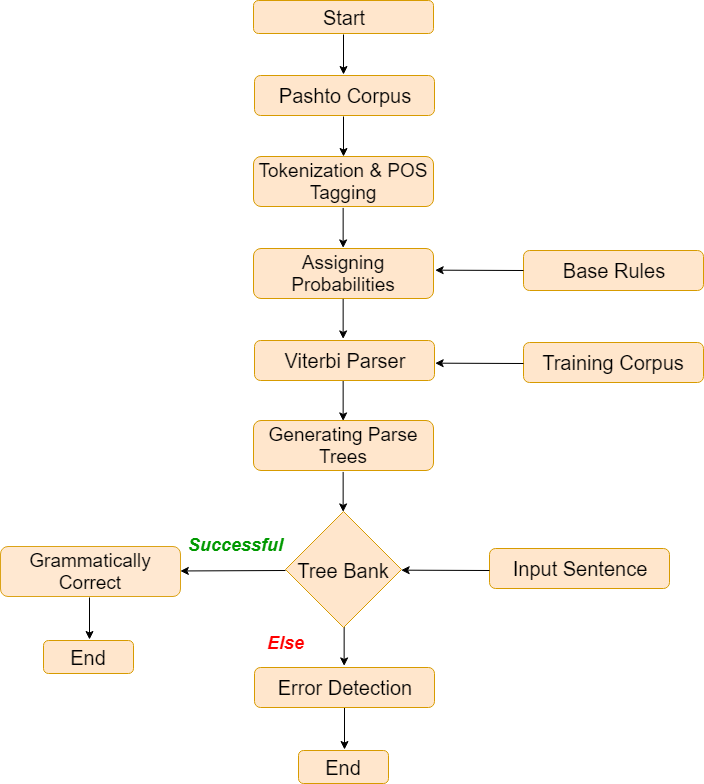

The diagram above was exported from draw.io. Its source (the exported page's mxGraphModel, read from the mxfile embedded in the PNG):
<mxGraphModel dx="840" dy="435" grid="1" gridSize="10" guides="1" tooltips="1" connect="1" arrows="1" fold="1" page="1" pageScale="1" pageWidth="827" pageHeight="1169" math="0" shadow="0">
  <root>
    <mxCell id="0" />
    <mxCell id="1" parent="0" />
    <mxCell id="R3KpRxb_PwLtYLH6SFyf-8" value="" style="edgeStyle=orthogonalEdgeStyle;rounded=0;orthogonalLoop=1;jettySize=auto;html=1;fontSize=23;" parent="1" source="O1Zfwg4gi__ipvAQG4Pj-138" edge="1">
      <mxGeometry relative="1" as="geometry">
        <mxPoint x="391" y="862" as="targetPoint" />
      </mxGeometry>
    </mxCell>
    <mxCell id="O1Zfwg4gi__ipvAQG4Pj-138" value="&lt;font style=&quot;font-size: 20px&quot;&gt;Error Detection&lt;/font&gt;" style="rounded=1;whiteSpace=wrap;html=1;glass=0;comic=0;shadow=0;fillColor=#ffe6cc;strokeColor=#d79b00;" parent="1" vertex="1">
      <mxGeometry x="301" y="780" width="180" height="40" as="geometry" />
    </mxCell>
    <mxCell id="O1Zfwg4gi__ipvAQG4Pj-141" value="&lt;font style=&quot;font-size: 20px&quot;&gt;&lt;span&gt;Training Corpus&lt;/span&gt;&lt;/font&gt;" style="rounded=1;whiteSpace=wrap;html=1;glass=0;comic=0;shadow=0;fillColor=#ffe6cc;strokeColor=#d79b00;fontStyle=0" parent="1" vertex="1">
      <mxGeometry x="570" y="455" width="180" height="40" as="geometry" />
    </mxCell>
    <mxCell id="O1Zfwg4gi__ipvAQG4Pj-142" value="&lt;span&gt;&lt;font style=&quot;font-size: 19px&quot;&gt;&lt;span&gt;Grammatically Correct&lt;/span&gt;&lt;/font&gt;&lt;/span&gt;" style="rounded=1;whiteSpace=wrap;html=1;glass=0;comic=0;shadow=0;opacity=90;fillColor=#ffe6cc;strokeColor=#d79b00;fontStyle=0" parent="1" vertex="1">
      <mxGeometry x="47" y="659" width="180" height="50" as="geometry" />
    </mxCell>
    <mxCell id="O1Zfwg4gi__ipvAQG4Pj-143" value="&lt;span&gt;&lt;font style=&quot;font-size: 20px&quot;&gt;&lt;span&gt;Base Rules&lt;/span&gt;&lt;/font&gt;&lt;/span&gt;" style="rounded=1;whiteSpace=wrap;html=1;glass=0;comic=0;shadow=0;fillColor=#ffe6cc;strokeColor=#d79b00;fontStyle=0" parent="1" vertex="1">
      <mxGeometry x="570" y="363" width="180" height="40" as="geometry" />
    </mxCell>
    <mxCell id="O1Zfwg4gi__ipvAQG4Pj-144" value="&lt;span&gt;&lt;font style=&quot;font-size: 19px ; line-height: 120%&quot;&gt;Assigning Probabilities&lt;/font&gt;&lt;/span&gt;" style="rounded=1;whiteSpace=wrap;html=1;glass=0;comic=0;shadow=0;fillColor=#ffe6cc;strokeColor=#d79b00;" parent="1" vertex="1">
      <mxGeometry x="300" y="361" width="180" height="50" as="geometry" />
    </mxCell>
    <mxCell id="O1Zfwg4gi__ipvAQG4Pj-147" value="" style="endArrow=classic;html=1;exitX=0.5;exitY=1;exitDx=0;exitDy=0;entryX=0.5;entryY=0;entryDx=0;entryDy=0;" parent="1" edge="1">
      <mxGeometry width="50" height="50" relative="1" as="geometry">
        <mxPoint x="389.6470588235295" y="320.4117647058823" as="sourcePoint" />
        <mxPoint x="389.6470588235295" y="360.4117647058823" as="targetPoint" />
      </mxGeometry>
    </mxCell>
    <mxCell id="O1Zfwg4gi__ipvAQG4Pj-149" value="" style="endArrow=classic;html=1;exitX=0.5;exitY=1;exitDx=0;exitDy=0;entryX=0.5;entryY=0;entryDx=0;entryDy=0;" parent="1" edge="1">
      <mxGeometry width="50" height="50" relative="1" as="geometry">
        <mxPoint x="389.6470588235295" y="411.41176470588243" as="sourcePoint" />
        <mxPoint x="389.6470588235295" y="451.41176470588243" as="targetPoint" />
      </mxGeometry>
    </mxCell>
    <mxCell id="O1Zfwg4gi__ipvAQG4Pj-152" value="" style="endArrow=classic;html=1;entryX=1;entryY=0.5;entryDx=0;entryDy=0;" parent="1" edge="1">
      <mxGeometry width="50" height="50" relative="1" as="geometry">
        <mxPoint x="570" y="476" as="sourcePoint" />
        <mxPoint x="481.66666666666674" y="475.66666666666674" as="targetPoint" />
      </mxGeometry>
    </mxCell>
    <mxCell id="O1Zfwg4gi__ipvAQG4Pj-154" value="" style="endArrow=classic;html=1;entryX=1;entryY=0.5;entryDx=0;entryDy=0;" parent="1" edge="1">
      <mxGeometry width="50" height="50" relative="1" as="geometry">
        <mxPoint x="331.9999999999998" y="683" as="sourcePoint" />
        <mxPoint x="226.82352941176464" y="683.4705882352941" as="targetPoint" />
      </mxGeometry>
    </mxCell>
    <mxCell id="O1Zfwg4gi__ipvAQG4Pj-155" value="&lt;font style=&quot;font-size: 18px&quot; color=&quot;#009900&quot;&gt;&lt;b&gt;&lt;i&gt;Successful&lt;/i&gt;&lt;/b&gt;&lt;/font&gt;" style="text;html=1;resizable=0;points=[];autosize=1;align=left;verticalAlign=top;spacingTop=-4;" parent="1" vertex="1">
      <mxGeometry x="233" y="645" width="110" height="20" as="geometry" />
    </mxCell>
    <mxCell id="O1Zfwg4gi__ipvAQG4Pj-156" value="&lt;font style=&quot;font-size: 18px&quot; color=&quot;#ff0000&quot;&gt;&lt;b&gt;&lt;i&gt;Else&lt;/i&gt;&lt;/b&gt;&lt;/font&gt;" style="text;html=1;resizable=0;points=[];autosize=1;align=left;verticalAlign=top;spacingTop=-4;" parent="1" vertex="1">
      <mxGeometry x="312" y="743" width="50" height="20" as="geometry" />
    </mxCell>
    <mxCell id="52Y-woMumgT8Jk95iHD8-2" value="" style="endArrow=classic;html=1;exitX=0.5;exitY=1;exitDx=0;exitDy=0;entryX=0.5;entryY=0;entryDx=0;entryDy=0;" parent="1" edge="1">
      <mxGeometry width="50" height="50" relative="1" as="geometry">
        <mxPoint x="389.6470588235295" y="493.41176470588243" as="sourcePoint" />
        <mxPoint x="389.6470588235295" y="533.4117647058824" as="targetPoint" />
      </mxGeometry>
    </mxCell>
    <mxCell id="hBz2oOpuvxTwYN1qh5Qr-2" value="" style="endArrow=classic;html=1;exitX=0.5;exitY=1;exitDx=0;exitDy=0;entryX=0.5;entryY=0;entryDx=0;entryDy=0;" parent="1" edge="1">
      <mxGeometry width="50" height="50" relative="1" as="geometry">
        <mxPoint x="390.6470588235295" y="738.4117647058824" as="sourcePoint" />
        <mxPoint x="390.6470588235295" y="778.4117647058824" as="targetPoint" />
      </mxGeometry>
    </mxCell>
    <mxCell id="KJwKWuoFq2vrWfPwQRdo-3" value="" style="endArrow=classic;html=1;entryX=1;entryY=0.5;entryDx=0;entryDy=0;" parent="1" edge="1">
      <mxGeometry width="50" height="50" relative="1" as="geometry">
        <mxPoint x="570" y="383" as="sourcePoint" />
        <mxPoint x="481.66666666666674" y="382.66666666666674" as="targetPoint" />
      </mxGeometry>
    </mxCell>
    <mxCell id="C0aRhg_jIZERbNgDqxul-2" value="&lt;font style=&quot;font-size: 20px&quot;&gt;&lt;span&gt;Input Sentence&lt;/span&gt;&lt;/font&gt;" style="rounded=1;whiteSpace=wrap;html=1;glass=0;comic=0;shadow=0;fillColor=#ffe6cc;strokeColor=#d79b00;fontStyle=0" parent="1" vertex="1">
      <mxGeometry x="536" y="661" width="180" height="40" as="geometry" />
    </mxCell>
    <mxCell id="C0aRhg_jIZERbNgDqxul-3" value="" style="endArrow=classic;html=1;entryX=1;entryY=0.5;entryDx=0;entryDy=0;" parent="1" edge="1">
      <mxGeometry width="50" height="50" relative="1" as="geometry">
        <mxPoint x="536" y="683" as="sourcePoint" />
        <mxPoint x="447.66666666666674" y="682.6666666666667" as="targetPoint" />
      </mxGeometry>
    </mxCell>
    <mxCell id="C0aRhg_jIZERbNgDqxul-4" value="&lt;span&gt;&lt;font style=&quot;font-size: 19px ; line-height: 120%&quot;&gt;Generating Parse Trees&lt;/font&gt;&lt;/span&gt;" style="rounded=1;whiteSpace=wrap;html=1;glass=0;comic=0;shadow=0;fillColor=#ffe6cc;strokeColor=#d79b00;" parent="1" vertex="1">
      <mxGeometry x="300" y="533" width="180" height="50" as="geometry" />
    </mxCell>
    <mxCell id="C0aRhg_jIZERbNgDqxul-5" value="&lt;font style=&quot;font-size: 20px&quot;&gt;Viterbi Parser&lt;/font&gt;" style="rounded=1;whiteSpace=wrap;html=1;glass=0;comic=0;shadow=0;fillColor=#ffe6cc;strokeColor=#d79b00;" parent="1" vertex="1">
      <mxGeometry x="301" y="453" width="180" height="40" as="geometry" />
    </mxCell>
    <mxCell id="C0aRhg_jIZERbNgDqxul-8" value="" style="endArrow=classic;html=1;exitX=0.5;exitY=1;exitDx=0;exitDy=0;entryX=0.5;entryY=0;entryDx=0;entryDy=0;" parent="1" edge="1">
      <mxGeometry width="50" height="50" relative="1" as="geometry">
        <mxPoint x="389.6470588235295" y="584.4117647058824" as="sourcePoint" />
        <mxPoint x="389.6470588235295" y="624.4117647058824" as="targetPoint" />
      </mxGeometry>
    </mxCell>
    <mxCell id="R3KpRxb_PwLtYLH6SFyf-1" value="&lt;font style=&quot;font-size: 20px&quot;&gt;Tree Bank&lt;/font&gt;" style="rhombus;whiteSpace=wrap;html=1;fillColor=#ffe6cc;strokeColor=#d79b00;fontStyle=0;fontSize=23;" parent="1" vertex="1">
      <mxGeometry x="332" y="624" width="116" height="116" as="geometry" />
    </mxCell>
    <mxCell id="R3KpRxb_PwLtYLH6SFyf-3" value="&lt;span&gt;&lt;font style=&quot;font-size: 19px ; line-height: 120%&quot;&gt;Tokenization &amp;amp; POS Tagging&lt;/font&gt;&lt;/span&gt;" style="rounded=1;whiteSpace=wrap;html=1;glass=0;comic=0;shadow=0;fillColor=#ffe6cc;strokeColor=#d79b00;" parent="1" vertex="1">
      <mxGeometry x="300" y="269" width="180" height="50" as="geometry" />
    </mxCell>
    <mxCell id="R3KpRxb_PwLtYLH6SFyf-4" value="&lt;font style=&quot;font-size: 20px&quot;&gt;Pashto Corpus&lt;/font&gt;" style="rounded=1;whiteSpace=wrap;html=1;glass=0;comic=0;shadow=0;fillColor=#ffe6cc;strokeColor=#d79b00;" parent="1" vertex="1">
      <mxGeometry x="301" y="188" width="180" height="40" as="geometry" />
    </mxCell>
    <mxCell id="R3KpRxb_PwLtYLH6SFyf-5" value="" style="endArrow=classic;html=1;exitX=0.5;exitY=1;exitDx=0;exitDy=0;entryX=0.5;entryY=0;entryDx=0;entryDy=0;" parent="1" edge="1">
      <mxGeometry width="50" height="50" relative="1" as="geometry">
        <mxPoint x="390" y="229" as="sourcePoint" />
        <mxPoint x="390" y="269" as="targetPoint" />
      </mxGeometry>
    </mxCell>
    <mxCell id="R3KpRxb_PwLtYLH6SFyf-7" value="&lt;font style=&quot;font-size: 20px&quot;&gt;End&lt;/font&gt;" style="rounded=1;whiteSpace=wrap;html=1;glass=0;comic=0;shadow=0;fillColor=#ffe6cc;strokeColor=#d79b00;" parent="1" vertex="1">
      <mxGeometry x="345" y="863" width="90" height="33" as="geometry" />
    </mxCell>
    <mxCell id="R3KpRxb_PwLtYLH6SFyf-11" value="&lt;font style=&quot;font-size: 20px&quot;&gt;End&lt;/font&gt;" style="rounded=1;whiteSpace=wrap;html=1;glass=0;comic=0;shadow=0;fillColor=#ffe6cc;strokeColor=#d79b00;" parent="1" vertex="1">
      <mxGeometry x="90" y="753" width="90" height="33" as="geometry" />
    </mxCell>
    <mxCell id="R3KpRxb_PwLtYLH6SFyf-12" value="" style="edgeStyle=orthogonalEdgeStyle;rounded=0;orthogonalLoop=1;jettySize=auto;html=1;fontSize=23;" parent="1" edge="1">
      <mxGeometry relative="1" as="geometry">
        <mxPoint x="136" y="710" as="sourcePoint" />
        <mxPoint x="136" y="752" as="targetPoint" />
      </mxGeometry>
    </mxCell>
    <mxCell id="yZ5Mke-mhumuSrUqHjz3-1" value="&lt;font style=&quot;font-size: 20px&quot;&gt;Start&lt;/font&gt;" style="rounded=1;whiteSpace=wrap;html=1;glass=0;comic=0;shadow=0;fillColor=#ffe6cc;strokeColor=#d79b00;" parent="1" vertex="1">
      <mxGeometry x="300" y="113" width="180" height="33" as="geometry" />
    </mxCell>
    <mxCell id="yZ5Mke-mhumuSrUqHjz3-2" value="" style="endArrow=classic;html=1;exitX=0.5;exitY=1;exitDx=0;exitDy=0;entryX=0.5;entryY=0;entryDx=0;entryDy=0;" parent="1" edge="1">
      <mxGeometry width="50" height="50" relative="1" as="geometry">
        <mxPoint x="390" y="147" as="sourcePoint" />
        <mxPoint x="390" y="187" as="targetPoint" />
      </mxGeometry>
    </mxCell>
  </root>
</mxGraphModel>